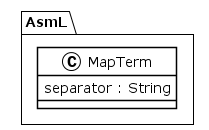

The diagram above was rendered by PlantUML. Its source (embedded in the PNG):
@startuml
!theme plain
package AsmL {
class MapTerm {
	 separator : String
}
}
@enduml